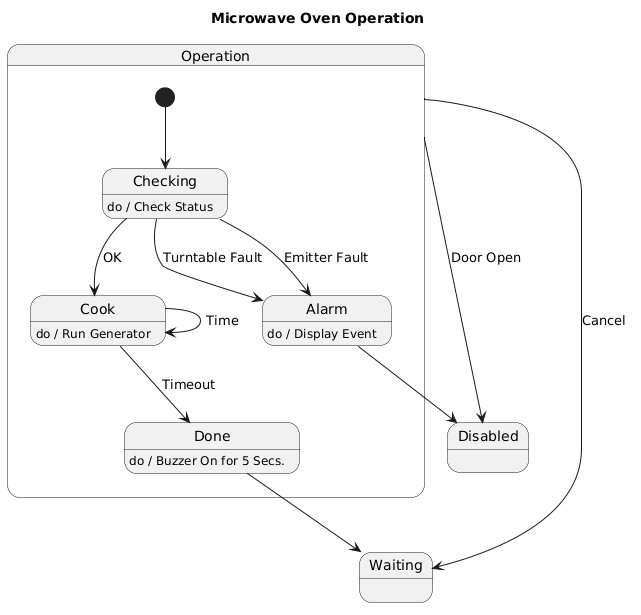

The diagram above was rendered by PlantUML. Its source (embedded in the PNG):
@startuml
title Microwave Oven Operation

state Operation {

  state Checking
  Checking : do / Check Status

  state Cook
  Cook : do / Run Generator

  state Alarm
  Alarm : do / Display Event

  state Done
  Done : do / Buzzer On for 5 Secs.

  [*] --> Checking

  Checking --> Cook : OK
  Checking --> Alarm : Turntable Fault
  Checking --> Alarm : Emitter Fault

  Cook --> Done : Timeout
  Cook --> Cook : Time
}

state Disabled
state Waiting

Operation --> Disabled : Door Open
Operation --> Waiting : Cancel

Alarm --> Disabled
Done --> Waiting
@enduml